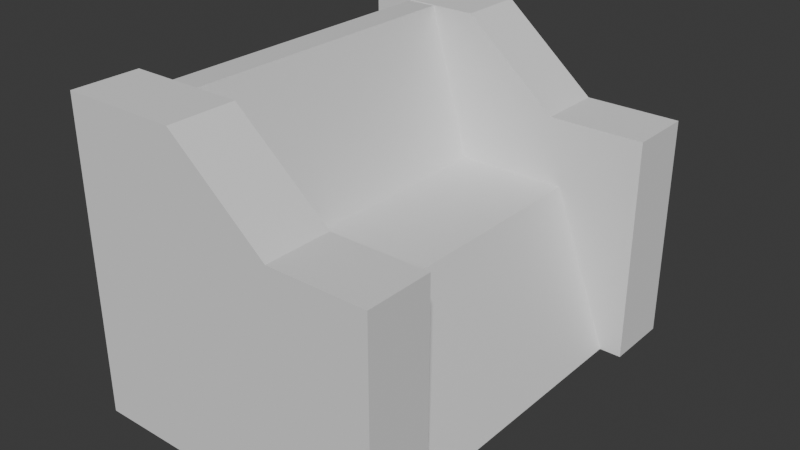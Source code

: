 # Source: chair.blend  (saved by Blender 4.1.24; exported with 4.5.12 LTS)
import bpy
from mathutils import Matrix  # noqa: F401  (used for matrix-valued properties, if any)

bpy.ops.wm.read_factory_settings(use_empty=True)
scene = bpy.context.scene
scene.name = 'Scene'

# ---- collections
col_collection = bpy.data.collections.new('Collection'); scene.collection.children.link(col_collection)

# ---- materials (node trees are filled in below, after node groups)
mat_material = bpy.data.materials.new('Material')
mat_material.alpha_threshold = 0.0
mat_material.use_transparent_shadow = False
mat_material.roughness = 0.5
mat_material.line_color = (0.0, 0.0, 0.0, 1.0)

# ---- material node trees
mat_material.use_nodes = True; mat_material.node_tree.nodes.clear()
_N = mat_material.node_tree.nodes; _L = mat_material.node_tree.links
n0 = _N.new('ShaderNodeOutputMaterial'); n0.name = 'Material Output'; n0.location = (300, 300)
n1 = _N.new('ShaderNodeBsdfPrincipled'); n1.name = 'Principled BSDF'; n1.location = (10, 300)
n1.inputs[3].default_value = 1.45
_L.new(n1.outputs[0], n0.inputs[0])
n0.is_active_output = True

# ---- world
world_world = bpy.data.worlds.new('World'); scene.world = world_world
world_world.use_nodes = True; world_world.node_tree.nodes.clear()
_N = world_world.node_tree.nodes; _L = world_world.node_tree.links
n0 = _N.new('ShaderNodeOutputWorld'); n0.name = 'World Output'; n0.location = (300, 300)
n1 = _N.new('ShaderNodeBackground'); n1.name = 'Background'; n1.location = (10, 300)
n1.inputs[0].default_value = (0.05088, 0.05088, 0.05088, 1.0)
_L.new(n1.outputs[0], n0.inputs[0])
n0.is_active_output = True
world_world.color = (0.05088, 0.05088, 0.05088)
world_world.use_sun_shadow = False
world_world.sun_shadow_jitter_overblur = 0.0

# ---- meshes
me_cube = bpy.data.meshes.new('Cube')
me_cube.from_pydata([(-1.063, 1.0, 0.0313), (-0.6775, 1.0, -1.0), (-1.063, -1.0, 0.0313), (-0.6775, -1.0, -1.0), (-1.386, 1.0, 0.0313), (-1.0, 1.0, -1.0), (-1.386, -1.0, 0.0313), (-1.0, -1.0, -1.0), (-0.9891, 1.0, -0.1672), (-1.312, -1.0, -0.1672), (-0.9891, -1.0, -0.1672), (-1.312, 1.0, -0.1672), (-1.914, -1.0, -0.1686), (-1.989, -1.0, 0.02984), (-1.989, 1.0, 0.02984), (-1.914, 1.0, -0.1686), (-1.724, 1.0, -0.1682), (-1.798, 1.0, 0.0303), (-1.798, -1.0, 0.0303), (-1.724, -1.0, -0.1682), (-2.264, -1.0, 0.996), (-2.264, 1.0, 0.996), (-2.074, 1.0, 0.9964), (-2.074, -1.0, 0.9964)], [], [(0, 4, 6, 2), (10, 2, 6, 9), (17, 16, 15, 14), (5, 1, 3, 7), (8, 0, 2, 10), (11, 4, 0, 8), (5, 11, 8, 1), (1, 8, 10, 3), (7, 9, 11, 5), (3, 10, 9, 7), (12, 13, 14, 15), (18, 17, 22, 23), (16, 19, 12, 15), (19, 18, 13, 12), (9, 6, 18, 19), (11, 9, 19, 16), (6, 4, 17, 18), (4, 11, 16, 17), (23, 22, 21, 20), (14, 13, 20, 21), (13, 18, 23, 20), (17, 14, 21, 22)])
_uv = me_cube.uv_layers.new(name='UVMap')
_uv.uv.foreach_set('vector', [0.7778, -3.512e-09, 0.8259, 1.201e-10, 0.8259, 0.2983, 0.7778, 0.2983, 0.7745, 0.5557, 0.7607, 0.5272, 0.7939, 0.4924, 0.8077, 0.5209, 0.1831, 0.7464, 0.1693, 0.7748, 0.1496, 0.7543, 0.1634, 0.7259, 0.9355, 0.2983, 0.8874, 0.2983, 0.8874, -1.302e-08, 0.9355, -9.385e-09, 0.6281, 0.5966, 0.5965, 0.5966, 0.5965, 0.2983, 0.6281, 0.2983, 0.2119, 0.8192, 0.2256, 0.7907, 0.2589, 0.8255, 0.2451, 0.854, 0.1541, 0.9386, 0.2119, 0.8192, 0.2451, 0.854, 0.1874, 0.9734, 0.7607, 0.5966, 0.6281, 0.5966, 0.6281, 0.2983, 0.7607, 0.2983, 0.3914, 0.8949, 0.2589, 0.8949, 0.2589, 0.5966, 0.3914, 0.5966, 0.8322, 0.6751, 0.7745, 0.5557, 0.8077, 0.5209, 0.8654, 0.6403, 0.7778, 0.2983, 0.7462, 0.2983, 0.7462, 1.188e-08, 0.7778, 1.427e-08, 0.1496, 0.5966, 0.1496, 0.8949, -1.422e-08, 0.8949, 8.298e-09, 0.5966, 0.4529, 0.8949, 0.4529, 0.5966, 0.4813, 0.5966, 0.4813, 0.8949, 0.8503, 0.4765, 0.8365, 0.4481, 0.8562, 0.4276, 0.8699, 0.456, 0.8077, 0.5209, 0.7939, 0.4924, 0.8365, 0.4481, 0.8503, 0.4765, 0.3914, 0.8949, 0.3914, 0.5966, 0.4529, 0.5966, 0.4529, 0.8949, 0.8259, 0.2983, 0.8259, 1.201e-10, 0.8874, 4.764e-09, 0.8874, 0.2983, 0.2256, 0.7907, 0.2119, 0.8192, 0.1693, 0.7748, 0.1831, 0.7464, 0.935, 0.8164, 0.935, 0.5181, 0.9633, 0.5181, 0.9633, 0.8164, 0.7462, 1.188e-08, 0.7462, 0.2983, 0.5965, 0.2983, 0.5965, 5.853e-10, 0.8562, 0.4276, 0.8365, 0.4481, 0.7607, 0.3188, 0.7803, 0.2983, 0.1831, 0.7464, 0.1634, 0.7259, 0.2392, 0.5966, 0.2589, 0.6171])
me_cube.materials.append(mat_material)
me_cube.use_mirror_vertex_groups = False
me_cube.update()
me_cube_001 = bpy.data.meshes.new('Cube.001')
me_cube_001.from_pydata([(-1.0, 0.5639, -1.0), (-1.0, 0.5639, 0.9997), (-1.0, 1.0, -1.0), (-1.0, 1.0, 0.9997), (1.0, 0.5639, -1.0), (1.0, 0.5639, 0.4737), (1.0, 1.0, -1.0), (1.0, 1.0, 0.4737), (0.3742, 1.0, -1.0), (0.3742, 1.0, 0.4737), (0.3742, 0.5639, -1.0), (0.3742, 0.5639, 0.4737), (-0.2484, 1.0, -1.0), (-0.2484, 0.5639, 0.9997), (-0.2484, 1.0, 0.9997), (-0.2484, 0.5639, -1.0)], [], [(0, 1, 3, 2), (8, 9, 7, 6), (6, 7, 5, 4), (15, 13, 1, 0), (8, 6, 4, 10), (14, 3, 1, 13), (7, 9, 11, 5), (12, 8, 10, 15), (4, 5, 11, 10), (12, 14, 9, 8), (2, 3, 14, 12), (2, 12, 15, 0), (9, 14, 13, 11), (10, 11, 13, 15)])
_uv = me_cube_001.uv_layers.new(name='UVMap')
_uv.uv.foreach_set('vector', [0.8699, 0.5966, 0.8699, 0.2983, 0.935, 0.2983, 0.935, 0.5966, 0.2983, 0.3916, 0.07846, 0.3916, 0.07846, 0.2983, 0.2983, 0.2983, 0.7607, 0.8949, 0.7607, 0.6751, 0.8257, 0.6751, 0.8257, 0.8949, 0.2983, 0.1121, 4.266e-10, 0.1121, 8.89e-09, 6.712e-16, 0.2983, 2.252e-08, 0.5464, 0.8016, 0.5464, 0.8949, 0.4813, 0.8949, 0.4813, 0.8016, 0.6114, 0.7828, 0.6114, 0.8949, 0.5464, 0.8949, 0.5464, 0.7828, 0.6114, 0.5966, 0.6114, 0.69, 0.5464, 0.69, 0.5464, 0.5966, 0.5464, 0.7087, 0.5464, 0.8016, 0.4813, 0.8016, 0.4813, 0.7087, 0.2983, 0.2983, 0.07846, 0.2983, 0.07846, 0.205, 0.2983, 0.205, 0.2983, 0.4845, 1.676e-08, 0.4845, 0.07846, 0.3916, 0.2983, 0.3916, 0.2983, 0.5966, 8.298e-09, 0.5966, 1.676e-08, 0.4845, 0.2983, 0.4845, 0.5464, 0.5966, 0.5464, 0.7087, 0.4813, 0.7087, 0.4813, 0.5966, 0.6114, 0.69, 0.6114, 0.7828, 0.5464, 0.7828, 0.5464, 0.69, 0.2983, 0.205, 0.07846, 0.205, 4.266e-10, 0.1121, 0.2983, 0.1121])
me_cube_001.update()
me_cube_002 = bpy.data.meshes.new('Cube.002')
me_cube_002.from_pydata([(-1.0, 0.5639, -1.0), (-1.0, 0.5639, 0.9997), (-1.0, 1.0, -1.0), (-1.0, 1.0, 0.9997), (1.0, 0.5639, -1.0), (1.0, 0.5639, 0.4737), (1.0, 1.0, -1.0), (1.0, 1.0, 0.4737), (0.3742, 1.0, -1.0), (0.3742, 1.0, 0.4737), (0.3742, 0.5639, -1.0), (0.3742, 0.5639, 0.4737), (-0.2484, 1.0, -1.0), (-0.2484, 0.5639, 0.9997), (-0.2484, 1.0, 0.9997), (-0.2484, 0.5639, -1.0)], [], [(0, 1, 3, 2), (8, 9, 7, 6), (6, 7, 5, 4), (15, 13, 1, 0), (8, 6, 4, 10), (14, 3, 1, 13), (7, 9, 11, 5), (12, 8, 10, 15), (4, 5, 11, 10), (12, 14, 9, 8), (2, 3, 14, 12), (2, 12, 15, 0), (9, 14, 13, 11), (10, 11, 13, 15)])
_uv = me_cube_002.uv_layers.new(name='UVMap')
_uv.uv.foreach_set('vector', [0.8699, 0.8948, 0.8699, 0.5966, 0.935, 0.5966, 0.935, 0.8948, 0.5965, 0.3916, 0.3767, 0.3916, 0.3767, 0.2983, 0.5965, 0.2983, 0.935, 0.5181, 0.935, 0.2983, 1.0, 0.2983, 1.0, 0.5181, 0.5965, 0.1121, 0.2983, 0.1121, 0.2983, 4.738e-09, 0.5965, 2.726e-08, 0.6765, 0.8016, 0.6765, 0.8949, 0.6114, 0.8949, 0.6114, 0.8016, 0.7415, 0.7828, 0.7415, 0.8949, 0.6765, 0.8949, 0.6765, 0.7828, 0.7415, 0.5966, 0.7415, 0.69, 0.6765, 0.69, 0.6765, 0.5966, 0.6765, 0.7087, 0.6765, 0.8016, 0.6114, 0.8016, 0.6114, 0.7087, 0.5965, 0.2983, 0.3767, 0.2983, 0.3767, 0.205, 0.5965, 0.205, 0.5965, 0.4845, 0.2983, 0.4845, 0.3767, 0.3916, 0.5965, 0.3916, 0.5965, 0.5966, 0.2983, 0.5966, 0.2983, 0.4845, 0.5965, 0.4845, 0.6765, 0.5966, 0.6765, 0.7087, 0.6114, 0.7087, 0.6114, 0.5966, 0.7415, 0.69, 0.7415, 0.7828, 0.6765, 0.7828, 0.6765, 0.69, 0.5965, 0.205, 0.3767, 0.205, 0.2983, 0.1121, 0.5965, 0.1121])
me_cube_002.update()

# ---- objects
ob_cube = bpy.data.objects.new('Cube', me_cube)
ob_cube_001 = bpy.data.objects.new('Cube.001', me_cube_001)
ob_cube_002 = bpy.data.objects.new('Cube.002', me_cube_002)

# ---- transforms, parenting, visibility, modifiers, constraints
ob_cube.location = (0.0, 0.0, 0.0)
ob_cube.lock_rotations_4d = False
ob_cube.empty_display_type = 'ARROWS'
ob_cube.lineart.crease_threshold = 0.0
ob_cube_001.location = (-1.533, 0.4248, 0.0)
ob_cube_002.location = (-1.533, -1.974, 0.0)

# ---- collection membership
col_collection.objects.link(ob_cube)
col_collection.objects.link(ob_cube_001)
col_collection.objects.link(ob_cube_002)

# ---- scene / render settings (as saved in the file)
scene.frame_start = 1; scene.frame_end = 250; scene.frame_set(1)
scene.render.engine = 'BLENDER_EEVEE_NEXT'
scene.cycles.sampling_pattern = 'TABULATED_SOBOL'
scene.eevee.ray_tracing_options.trace_max_roughness = 0.0
bpy.context.view_layer.update()

# ---- added for rendering (the .blend has no active camera and no usable light): camera, sun
cam_auto = bpy.data.cameras.new('AutoCamera')
cam_auto.lens = 50.0
cam_auto.sensor_width = 36.0
cam_auto.clip_end = 1000.0
ob_auto_camera = bpy.data.objects.new('AutoCamera', cam_auto)
scene.collection.objects.link(ob_auto_camera)
ob_auto_camera.location = (2.1718, -4.43807, 2.96361)
ob_auto_camera.rotation_euler = (1.09748, -7.21219e-08, 0.694738)
scene.camera = ob_auto_camera
light_auto_sun = bpy.data.lights.new('AutoSun', 'SUN')
light_auto_sun.energy = 3.0
light_auto_sun.angle = 0.0523599
ob_auto_sun = bpy.data.objects.new('AutoSun', light_auto_sun)
scene.collection.objects.link(ob_auto_sun)
ob_auto_sun.rotation_euler = (0.872665, 0.174533, 0.523599)
bpy.context.view_layer.update()
